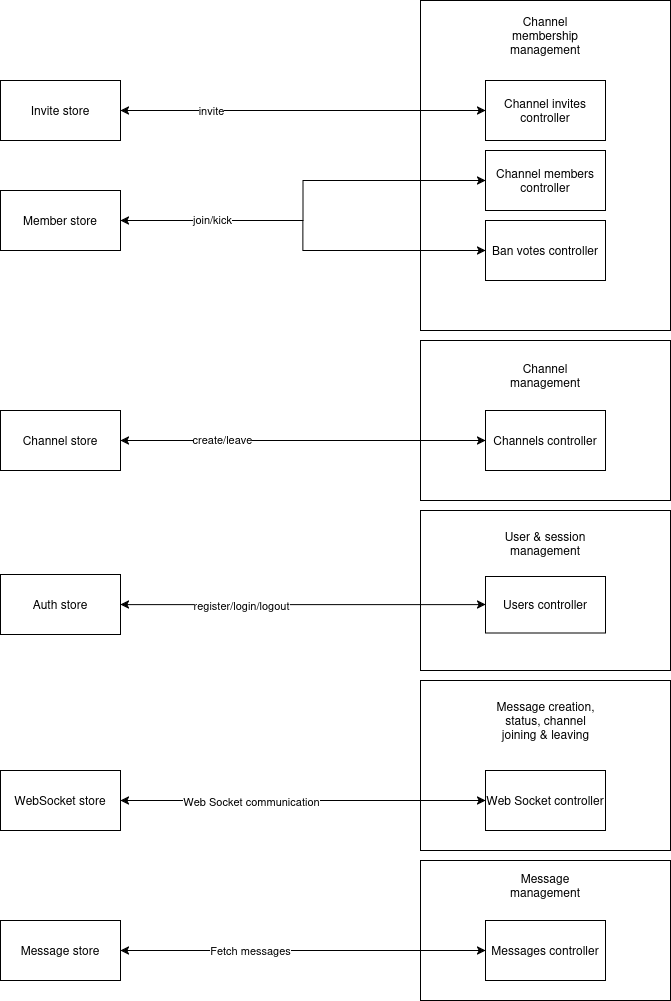

The diagram above was exported from draw.io. Its source (the exported page's mxGraphModel, read from the mxfile embedded in the PNG):
<mxGraphModel dx="2627" dy="2288" grid="1" gridSize="10" guides="1" tooltips="1" connect="1" arrows="1" fold="1" page="1" pageScale="1" pageWidth="850" pageHeight="1100" math="0" shadow="0">
  <root>
    <mxCell id="0" />
    <mxCell id="1" parent="0" />
    <mxCell id="d7i-L_7dQCxbMClT0LSJ-19" connectable="0" parent="1" style="group" value="" vertex="1">
      <mxGeometry height="380" width="250" x="210" y="300" as="geometry" />
    </mxCell>
    <mxCell id="d7i-L_7dQCxbMClT0LSJ-13" parent="d7i-L_7dQCxbMClT0LSJ-19" style="rounded=0;whiteSpace=wrap;html=1;" value="" vertex="1">
      <mxGeometry height="160" width="250" as="geometry" />
    </mxCell>
    <mxCell id="d7i-L_7dQCxbMClT0LSJ-8" parent="d7i-L_7dQCxbMClT0LSJ-19" style="rounded=0;whiteSpace=wrap;html=1;" value="Channels controller" vertex="1">
      <mxGeometry height="60" width="120" x="65" y="70" as="geometry" />
    </mxCell>
    <mxCell id="d7i-L_7dQCxbMClT0LSJ-18" parent="d7i-L_7dQCxbMClT0LSJ-19" style="text;html=1;whiteSpace=wrap;strokeColor=none;fillColor=none;align=center;verticalAlign=middle;rounded=0;" value="Channel management" vertex="1">
      <mxGeometry height="30" width="90" x="80" y="20" as="geometry" />
    </mxCell>
    <mxCell id="d7i-L_7dQCxbMClT0LSJ-12" connectable="0" parent="d7i-L_7dQCxbMClT0LSJ-19" style="group" value="" vertex="1">
      <mxGeometry height="160" width="250" y="170" as="geometry" />
    </mxCell>
    <mxCell id="d7i-L_7dQCxbMClT0LSJ-9" parent="d7i-L_7dQCxbMClT0LSJ-12" style="rounded=0;whiteSpace=wrap;html=1;" value="t" vertex="1">
      <mxGeometry height="160" width="250" as="geometry" />
    </mxCell>
    <mxCell id="d7i-L_7dQCxbMClT0LSJ-6" parent="d7i-L_7dQCxbMClT0LSJ-12" style="rounded=0;whiteSpace=wrap;html=1;" value="Users controller" vertex="1">
      <mxGeometry height="56.470588235294116" width="120" x="65" y="65.88235294117646" as="geometry" />
    </mxCell>
    <mxCell id="d7i-L_7dQCxbMClT0LSJ-10" parent="d7i-L_7dQCxbMClT0LSJ-12" style="text;html=1;whiteSpace=wrap;strokeColor=none;fillColor=none;align=center;verticalAlign=middle;rounded=0;" value="User &amp;amp; session management" vertex="1">
      <mxGeometry height="28.235294117647058" width="90" x="80" y="18.823529411764707" as="geometry" />
    </mxCell>
    <mxCell id="d7i-L_7dQCxbMClT0LSJ-25" connectable="0" parent="1" style="group" value="" vertex="1">
      <mxGeometry height="140" width="250" x="210" y="820" as="geometry" />
    </mxCell>
    <mxCell id="d7i-L_7dQCxbMClT0LSJ-20" parent="d7i-L_7dQCxbMClT0LSJ-25" style="rounded=0;whiteSpace=wrap;html=1;" value="" vertex="1">
      <mxGeometry height="140" width="250" as="geometry" />
    </mxCell>
    <mxCell id="d7i-L_7dQCxbMClT0LSJ-7" parent="d7i-L_7dQCxbMClT0LSJ-25" style="rounded=0;whiteSpace=wrap;html=1;" value="Messages controller" vertex="1">
      <mxGeometry height="60" width="120" x="65" y="60" as="geometry" />
    </mxCell>
    <mxCell id="d7i-L_7dQCxbMClT0LSJ-21" parent="d7i-L_7dQCxbMClT0LSJ-25" style="text;html=1;whiteSpace=wrap;strokeColor=none;fillColor=none;align=center;verticalAlign=middle;rounded=0;" value="Message management" vertex="1">
      <mxGeometry height="30" width="90" x="80" y="10" as="geometry" />
    </mxCell>
    <mxCell id="d7i-L_7dQCxbMClT0LSJ-26" connectable="0" parent="1" style="group" value="" vertex="1">
      <mxGeometry height="330" width="250" x="210" y="-40" as="geometry" />
    </mxCell>
    <mxCell id="d7i-L_7dQCxbMClT0LSJ-27" parent="d7i-L_7dQCxbMClT0LSJ-26" style="rounded=0;whiteSpace=wrap;html=1;" value="" vertex="1">
      <mxGeometry height="330" width="250" as="geometry" />
    </mxCell>
    <mxCell id="d7i-L_7dQCxbMClT0LSJ-28" parent="d7i-L_7dQCxbMClT0LSJ-26" style="rounded=0;whiteSpace=wrap;html=1;" value="Channel invites controller" vertex="1">
      <mxGeometry height="60" width="120" x="65" y="80" as="geometry" />
    </mxCell>
    <mxCell id="d7i-L_7dQCxbMClT0LSJ-29" parent="d7i-L_7dQCxbMClT0LSJ-26" style="rounded=0;whiteSpace=wrap;html=1;" value="Channel members controller" vertex="1">
      <mxGeometry height="60" width="120" x="65" y="150" as="geometry" />
    </mxCell>
    <mxCell id="d7i-L_7dQCxbMClT0LSJ-31" parent="d7i-L_7dQCxbMClT0LSJ-26" style="text;html=1;whiteSpace=wrap;strokeColor=none;fillColor=none;align=center;verticalAlign=middle;rounded=0;" value="Channel membership management" vertex="1">
      <mxGeometry height="30" width="90" x="80" y="20" as="geometry" />
    </mxCell>
    <mxCell id="d7i-L_7dQCxbMClT0LSJ-2" parent="d7i-L_7dQCxbMClT0LSJ-26" style="rounded=0;whiteSpace=wrap;html=1;" value="&lt;div&gt;Ban votes controller&lt;/div&gt;" vertex="1">
      <mxGeometry height="60" width="120" x="65" y="220" as="geometry" />
    </mxCell>
    <mxCell id="d7i-L_7dQCxbMClT0LSJ-32" connectable="0" parent="1" style="group" value="" vertex="1">
      <mxGeometry height="170" width="250" x="210" y="640" as="geometry" />
    </mxCell>
    <mxCell id="d7i-L_7dQCxbMClT0LSJ-23" parent="d7i-L_7dQCxbMClT0LSJ-32" style="rounded=0;whiteSpace=wrap;html=1;" value="" vertex="1">
      <mxGeometry height="170" width="250" as="geometry" />
    </mxCell>
    <mxCell id="d7i-L_7dQCxbMClT0LSJ-4" parent="d7i-L_7dQCxbMClT0LSJ-32" style="rounded=0;whiteSpace=wrap;html=1;" value="Web Socket controller" vertex="1">
      <mxGeometry height="60" width="120" x="65" y="90" as="geometry" />
    </mxCell>
    <mxCell id="d7i-L_7dQCxbMClT0LSJ-24" parent="d7i-L_7dQCxbMClT0LSJ-32" style="text;html=1;whiteSpace=wrap;strokeColor=none;fillColor=none;align=center;verticalAlign=middle;rounded=0;" value="Message creation, status, channel joining &amp;amp; leaving" vertex="1">
      <mxGeometry height="60" width="115" x="67.5" y="10" as="geometry" />
    </mxCell>
    <mxCell id="d7i-L_7dQCxbMClT0LSJ-47" edge="1" parent="1" source="d7i-L_7dQCxbMClT0LSJ-33" style="edgeStyle=orthogonalEdgeStyle;rounded=0;orthogonalLoop=1;jettySize=auto;html=1;entryX=0;entryY=0.5;entryDx=0;entryDy=0;startArrow=classic;startFill=1;" target="d7i-L_7dQCxbMClT0LSJ-8">
      <mxGeometry relative="1" as="geometry" />
    </mxCell>
    <mxCell id="d7i-L_7dQCxbMClT0LSJ-52" connectable="0" parent="d7i-L_7dQCxbMClT0LSJ-47" style="edgeLabel;html=1;align=center;verticalAlign=middle;resizable=0;points=[];" value="create/leave" vertex="1">
      <mxGeometry relative="1" x="-0.4466" y="2" as="geometry">
        <mxPoint as="offset" />
      </mxGeometry>
    </mxCell>
    <mxCell id="d7i-L_7dQCxbMClT0LSJ-33" parent="1" style="rounded=0;whiteSpace=wrap;html=1;" value="Channel store" vertex="1">
      <mxGeometry height="60" width="120" x="-210" y="370" as="geometry" />
    </mxCell>
    <mxCell id="d7i-L_7dQCxbMClT0LSJ-46" edge="1" parent="1" source="d7i-L_7dQCxbMClT0LSJ-36" style="edgeStyle=orthogonalEdgeStyle;rounded=0;orthogonalLoop=1;jettySize=auto;html=1;entryX=0;entryY=0.5;entryDx=0;entryDy=0;startArrow=classic;startFill=1;" target="d7i-L_7dQCxbMClT0LSJ-28">
      <mxGeometry relative="1" as="geometry" />
    </mxCell>
    <mxCell id="d7i-L_7dQCxbMClT0LSJ-54" connectable="0" parent="d7i-L_7dQCxbMClT0LSJ-46" style="edgeLabel;html=1;align=center;verticalAlign=middle;resizable=0;points=[];" value="invite" vertex="1">
      <mxGeometry relative="1" x="-0.5068" y="1" as="geometry">
        <mxPoint as="offset" />
      </mxGeometry>
    </mxCell>
    <mxCell id="d7i-L_7dQCxbMClT0LSJ-36" parent="1" style="rounded=0;whiteSpace=wrap;html=1;" value="Invite store" vertex="1">
      <mxGeometry height="60" width="120" x="-210" y="40" as="geometry" />
    </mxCell>
    <mxCell id="d7i-L_7dQCxbMClT0LSJ-48" edge="1" parent="1" source="d7i-L_7dQCxbMClT0LSJ-37" style="edgeStyle=orthogonalEdgeStyle;rounded=0;orthogonalLoop=1;jettySize=auto;html=1;entryX=0;entryY=0.5;entryDx=0;entryDy=0;" target="d7i-L_7dQCxbMClT0LSJ-29">
      <mxGeometry relative="1" as="geometry" />
    </mxCell>
    <mxCell id="d7i-L_7dQCxbMClT0LSJ-49" edge="1" parent="1" source="d7i-L_7dQCxbMClT0LSJ-37" style="edgeStyle=orthogonalEdgeStyle;rounded=0;orthogonalLoop=1;jettySize=auto;html=1;entryX=0;entryY=0.5;entryDx=0;entryDy=0;startArrow=classic;startFill=1;" target="d7i-L_7dQCxbMClT0LSJ-2">
      <mxGeometry relative="1" as="geometry" />
    </mxCell>
    <mxCell id="d7i-L_7dQCxbMClT0LSJ-53" connectable="0" parent="d7i-L_7dQCxbMClT0LSJ-49" style="edgeLabel;html=1;align=center;verticalAlign=middle;resizable=0;points=[];" value="join/kick" vertex="1">
      <mxGeometry relative="1" x="-0.5392" y="2" as="geometry">
        <mxPoint as="offset" />
      </mxGeometry>
    </mxCell>
    <mxCell id="d7i-L_7dQCxbMClT0LSJ-37" parent="1" style="rounded=0;whiteSpace=wrap;html=1;" value="Member store" vertex="1">
      <mxGeometry height="60" width="120" x="-210" y="150" as="geometry" />
    </mxCell>
    <mxCell id="d7i-L_7dQCxbMClT0LSJ-42" edge="1" parent="1" source="d7i-L_7dQCxbMClT0LSJ-38" style="edgeStyle=orthogonalEdgeStyle;rounded=0;orthogonalLoop=1;jettySize=auto;html=1;entryX=0;entryY=0.5;entryDx=0;entryDy=0;startArrow=classic;startFill=1;" target="d7i-L_7dQCxbMClT0LSJ-7">
      <mxGeometry relative="1" as="geometry" />
    </mxCell>
    <mxCell id="d7i-L_7dQCxbMClT0LSJ-43" connectable="0" parent="d7i-L_7dQCxbMClT0LSJ-42" style="edgeLabel;html=1;align=center;verticalAlign=middle;resizable=0;points=[];" value="Fetch messages" vertex="1">
      <mxGeometry relative="1" x="-0.2932" y="1" as="geometry">
        <mxPoint as="offset" />
      </mxGeometry>
    </mxCell>
    <mxCell id="d7i-L_7dQCxbMClT0LSJ-38" parent="1" style="rounded=0;whiteSpace=wrap;html=1;" value="Message store" vertex="1">
      <mxGeometry height="60" width="120" x="-210" y="880" as="geometry" />
    </mxCell>
    <mxCell id="d7i-L_7dQCxbMClT0LSJ-44" edge="1" parent="1" source="d7i-L_7dQCxbMClT0LSJ-39" style="edgeStyle=orthogonalEdgeStyle;rounded=0;orthogonalLoop=1;jettySize=auto;html=1;entryX=0;entryY=0.5;entryDx=0;entryDy=0;startArrow=classic;startFill=1;" target="d7i-L_7dQCxbMClT0LSJ-4">
      <mxGeometry relative="1" as="geometry" />
    </mxCell>
    <mxCell id="d7i-L_7dQCxbMClT0LSJ-45" connectable="0" parent="d7i-L_7dQCxbMClT0LSJ-44" style="edgeLabel;html=1;align=center;verticalAlign=middle;resizable=0;points=[];" value="Web Socket communication" vertex="1">
      <mxGeometry relative="1" x="-0.4137" as="geometry">
        <mxPoint x="23" as="offset" />
      </mxGeometry>
    </mxCell>
    <mxCell id="d7i-L_7dQCxbMClT0LSJ-39" parent="1" style="rounded=0;whiteSpace=wrap;html=1;" value="WebSocket store" vertex="1">
      <mxGeometry height="60" width="120" x="-210" y="730" as="geometry" />
    </mxCell>
    <mxCell id="d7i-L_7dQCxbMClT0LSJ-41" edge="1" parent="1" source="d7i-L_7dQCxbMClT0LSJ-40" style="edgeStyle=orthogonalEdgeStyle;rounded=0;orthogonalLoop=1;jettySize=auto;html=1;entryX=0;entryY=0.5;entryDx=0;entryDy=0;startArrow=classic;startFill=1;" target="d7i-L_7dQCxbMClT0LSJ-6">
      <mxGeometry relative="1" as="geometry" />
    </mxCell>
    <mxCell id="d7i-L_7dQCxbMClT0LSJ-51" connectable="0" parent="d7i-L_7dQCxbMClT0LSJ-41" style="edgeLabel;html=1;align=center;verticalAlign=middle;resizable=0;points=[];" value="register/login/logout" vertex="1">
      <mxGeometry relative="1" x="-0.5288" as="geometry">
        <mxPoint x="34" as="offset" />
      </mxGeometry>
    </mxCell>
    <mxCell id="d7i-L_7dQCxbMClT0LSJ-40" parent="1" style="rounded=0;whiteSpace=wrap;html=1;" value="Auth store" vertex="1">
      <mxGeometry height="60" width="120" x="-210" y="534.12" as="geometry" />
    </mxCell>
  </root>
</mxGraphModel>